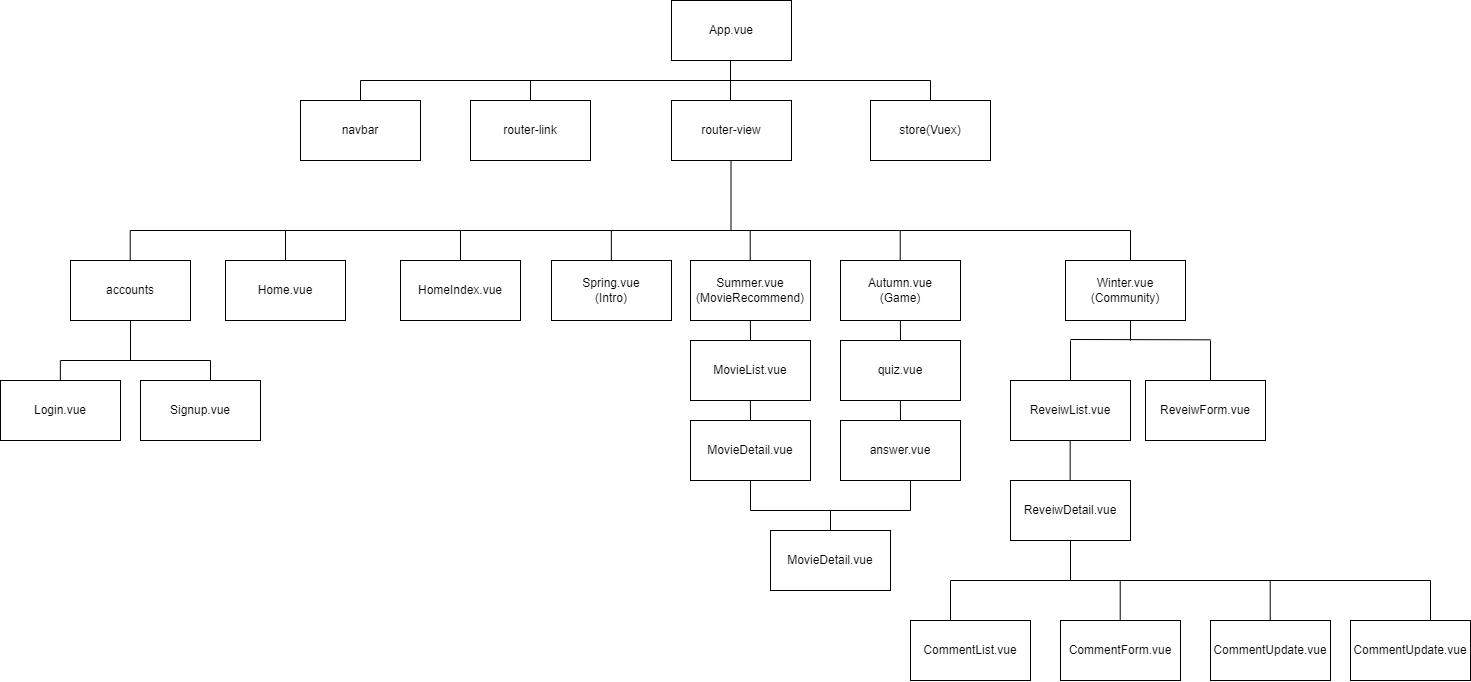

The diagram above was exported from draw.io. Its source (the exported page's mxGraphModel, read from the mxfile embedded in the PNG):
<mxGraphModel dx="2995" dy="781" grid="1" gridSize="10" guides="1" tooltips="1" connect="1" arrows="1" fold="1" page="1" pageScale="1" pageWidth="1169" pageHeight="827" math="0" shadow="0">
  <root>
    <mxCell id="0" />
    <mxCell id="1" parent="0" />
    <mxCell id="QUuZzcJbbhV5K6a0gpBF-2" value="App.vue" style="rounded=0;whiteSpace=wrap;html=1;" parent="1" vertex="1">
      <mxGeometry x="481" y="260" width="120" height="60" as="geometry" />
    </mxCell>
    <mxCell id="QUuZzcJbbhV5K6a0gpBF-3" value="Login.vue" style="rounded=0;whiteSpace=wrap;html=1;" parent="1" vertex="1">
      <mxGeometry x="-190" y="640" width="120" height="60" as="geometry" />
    </mxCell>
    <mxCell id="QUuZzcJbbhV5K6a0gpBF-4" value="Signup.vue" style="rounded=0;whiteSpace=wrap;html=1;" parent="1" vertex="1">
      <mxGeometry x="-50" y="640" width="120" height="60" as="geometry" />
    </mxCell>
    <mxCell id="QUuZzcJbbhV5K6a0gpBF-6" value="" style="endArrow=none;html=1;rounded=0;" parent="1" edge="1">
      <mxGeometry width="50" height="50" relative="1" as="geometry">
        <mxPoint x="540" y="360" as="sourcePoint" />
        <mxPoint x="540" y="320" as="targetPoint" />
      </mxGeometry>
    </mxCell>
    <mxCell id="QUuZzcJbbhV5K6a0gpBF-7" value="" style="endArrow=none;html=1;rounded=0;" parent="1" edge="1">
      <mxGeometry width="50" height="50" relative="1" as="geometry">
        <mxPoint x="-60" y="490" as="sourcePoint" />
        <mxPoint x="940" y="490" as="targetPoint" />
      </mxGeometry>
    </mxCell>
    <mxCell id="QUuZzcJbbhV5K6a0gpBF-8" value="" style="endArrow=none;html=1;rounded=0;" parent="1" edge="1">
      <mxGeometry width="50" height="50" relative="1" as="geometry">
        <mxPoint x="95" y="520" as="sourcePoint" />
        <mxPoint x="95" y="490" as="targetPoint" />
      </mxGeometry>
    </mxCell>
    <mxCell id="QUuZzcJbbhV5K6a0gpBF-9" value="Home.vue" style="rounded=0;whiteSpace=wrap;html=1;" parent="1" vertex="1">
      <mxGeometry x="35" y="520" width="120" height="60" as="geometry" />
    </mxCell>
    <mxCell id="QUuZzcJbbhV5K6a0gpBF-11" value="HomeIndex.vue" style="rounded=0;whiteSpace=wrap;html=1;" parent="1" vertex="1">
      <mxGeometry x="210" y="520" width="120" height="60" as="geometry" />
    </mxCell>
    <mxCell id="QUuZzcJbbhV5K6a0gpBF-12" value="" style="endArrow=none;html=1;rounded=0;" parent="1" edge="1">
      <mxGeometry width="50" height="50" relative="1" as="geometry">
        <mxPoint x="270" y="520" as="sourcePoint" />
        <mxPoint x="270" y="490" as="targetPoint" />
      </mxGeometry>
    </mxCell>
    <mxCell id="QUuZzcJbbhV5K6a0gpBF-13" value="Summer.vue&lt;br&gt;(MovieRecommend)" style="rounded=0;whiteSpace=wrap;html=1;" parent="1" vertex="1">
      <mxGeometry x="500" y="520" width="120" height="60" as="geometry" />
    </mxCell>
    <mxCell id="QUuZzcJbbhV5K6a0gpBF-14" value="Autumn.vue&lt;br&gt;(Game)" style="rounded=0;whiteSpace=wrap;html=1;" parent="1" vertex="1">
      <mxGeometry x="650" y="520" width="120" height="60" as="geometry" />
    </mxCell>
    <mxCell id="QUuZzcJbbhV5K6a0gpBF-15" value="Spring.vue&lt;br&gt;(Intro)" style="rounded=0;whiteSpace=wrap;html=1;" parent="1" vertex="1">
      <mxGeometry x="361" y="520" width="120" height="60" as="geometry" />
    </mxCell>
    <mxCell id="QUuZzcJbbhV5K6a0gpBF-16" value="Winter.vue&lt;br&gt;(Community)" style="rounded=0;whiteSpace=wrap;html=1;" parent="1" vertex="1">
      <mxGeometry x="875" y="520" width="120" height="60" as="geometry" />
    </mxCell>
    <mxCell id="QUuZzcJbbhV5K6a0gpBF-18" value="MovieList.vue" style="rounded=0;whiteSpace=wrap;html=1;" parent="1" vertex="1">
      <mxGeometry x="500" y="600" width="120" height="60" as="geometry" />
    </mxCell>
    <mxCell id="QUuZzcJbbhV5K6a0gpBF-19" value="MovieDetail.vue" style="rounded=0;whiteSpace=wrap;html=1;" parent="1" vertex="1">
      <mxGeometry x="500" y="680" width="120" height="60" as="geometry" />
    </mxCell>
    <mxCell id="QUuZzcJbbhV5K6a0gpBF-20" value="ReveiwDetail.vue" style="rounded=0;whiteSpace=wrap;html=1;" parent="1" vertex="1">
      <mxGeometry x="820" y="740" width="120" height="60" as="geometry" />
    </mxCell>
    <mxCell id="QUuZzcJbbhV5K6a0gpBF-22" value="" style="endArrow=none;html=1;rounded=0;" parent="1" edge="1">
      <mxGeometry width="50" height="50" relative="1" as="geometry">
        <mxPoint x="420.86" y="520" as="sourcePoint" />
        <mxPoint x="420.86" y="490" as="targetPoint" />
      </mxGeometry>
    </mxCell>
    <mxCell id="QUuZzcJbbhV5K6a0gpBF-23" value="" style="endArrow=none;html=1;rounded=0;" parent="1" edge="1">
      <mxGeometry width="50" height="50" relative="1" as="geometry">
        <mxPoint x="559.7100000000002" y="520" as="sourcePoint" />
        <mxPoint x="559.7100000000002" y="490" as="targetPoint" />
      </mxGeometry>
    </mxCell>
    <mxCell id="QUuZzcJbbhV5K6a0gpBF-24" value="" style="endArrow=none;html=1;rounded=0;" parent="1" edge="1">
      <mxGeometry width="50" height="50" relative="1" as="geometry">
        <mxPoint x="709.7100000000003" y="520" as="sourcePoint" />
        <mxPoint x="709.7100000000003" y="490" as="targetPoint" />
      </mxGeometry>
    </mxCell>
    <mxCell id="QUuZzcJbbhV5K6a0gpBF-25" value="" style="endArrow=none;html=1;rounded=0;" parent="1" edge="1">
      <mxGeometry width="50" height="50" relative="1" as="geometry">
        <mxPoint x="940.0000000000002" y="520" as="sourcePoint" />
        <mxPoint x="940.0000000000002" y="490" as="targetPoint" />
      </mxGeometry>
    </mxCell>
    <mxCell id="QUuZzcJbbhV5K6a0gpBF-27" value="" style="endArrow=none;html=1;rounded=0;" parent="1" edge="1">
      <mxGeometry width="50" height="50" relative="1" as="geometry">
        <mxPoint x="940" y="600" as="sourcePoint" />
        <mxPoint x="940.0000000000002" y="580" as="targetPoint" />
      </mxGeometry>
    </mxCell>
    <mxCell id="QUuZzcJbbhV5K6a0gpBF-28" value="" style="endArrow=none;html=1;rounded=0;" parent="1" edge="1">
      <mxGeometry width="50" height="50" relative="1" as="geometry">
        <mxPoint x="560" y="600" as="sourcePoint" />
        <mxPoint x="559.8800000000001" y="580" as="targetPoint" />
      </mxGeometry>
    </mxCell>
    <mxCell id="QUuZzcJbbhV5K6a0gpBF-29" value="" style="endArrow=none;html=1;rounded=0;" parent="1" edge="1">
      <mxGeometry width="50" height="50" relative="1" as="geometry">
        <mxPoint x="560" y="680" as="sourcePoint" />
        <mxPoint x="559.8800000000001" y="660" as="targetPoint" />
      </mxGeometry>
    </mxCell>
    <mxCell id="wA2MFfHgta1Ncm_kKx47-1" value="quiz.vue" style="rounded=0;whiteSpace=wrap;html=1;" parent="1" vertex="1">
      <mxGeometry x="650" y="600" width="120" height="60" as="geometry" />
    </mxCell>
    <mxCell id="wA2MFfHgta1Ncm_kKx47-2" value="answer.vue" style="rounded=0;whiteSpace=wrap;html=1;" parent="1" vertex="1">
      <mxGeometry x="650" y="680" width="120" height="60" as="geometry" />
    </mxCell>
    <mxCell id="wA2MFfHgta1Ncm_kKx47-3" value="" style="endArrow=none;html=1;rounded=0;" parent="1" edge="1">
      <mxGeometry width="50" height="50" relative="1" as="geometry">
        <mxPoint x="710" y="600" as="sourcePoint" />
        <mxPoint x="709.8800000000001" y="580" as="targetPoint" />
      </mxGeometry>
    </mxCell>
    <mxCell id="wA2MFfHgta1Ncm_kKx47-4" value="" style="endArrow=none;html=1;rounded=0;" parent="1" edge="1">
      <mxGeometry width="50" height="50" relative="1" as="geometry">
        <mxPoint x="710" y="680" as="sourcePoint" />
        <mxPoint x="709.8800000000001" y="660" as="targetPoint" />
      </mxGeometry>
    </mxCell>
    <mxCell id="wA2MFfHgta1Ncm_kKx47-5" value="router-view" style="rounded=0;whiteSpace=wrap;html=1;" parent="1" vertex="1">
      <mxGeometry x="481" y="360" width="120" height="60" as="geometry" />
    </mxCell>
    <mxCell id="wA2MFfHgta1Ncm_kKx47-6" value="" style="endArrow=none;html=1;rounded=0;" parent="1" edge="1">
      <mxGeometry width="50" height="50" relative="1" as="geometry">
        <mxPoint x="170" y="340" as="sourcePoint" />
        <mxPoint x="540" y="340" as="targetPoint" />
      </mxGeometry>
    </mxCell>
    <mxCell id="wA2MFfHgta1Ncm_kKx47-7" value="router-link" style="rounded=0;whiteSpace=wrap;html=1;" parent="1" vertex="1">
      <mxGeometry x="280" y="360" width="120" height="60" as="geometry" />
    </mxCell>
    <mxCell id="wA2MFfHgta1Ncm_kKx47-9" value="" style="endArrow=none;html=1;rounded=0;" parent="1" edge="1">
      <mxGeometry width="50" height="50" relative="1" as="geometry">
        <mxPoint x="340" y="360" as="sourcePoint" />
        <mxPoint x="340" y="340" as="targetPoint" />
      </mxGeometry>
    </mxCell>
    <mxCell id="wA2MFfHgta1Ncm_kKx47-10" value="" style="endArrow=none;html=1;rounded=0;" parent="1" edge="1">
      <mxGeometry width="50" height="50" relative="1" as="geometry">
        <mxPoint x="540.5" y="490" as="sourcePoint" />
        <mxPoint x="540.5" y="420" as="targetPoint" />
      </mxGeometry>
    </mxCell>
    <mxCell id="wA2MFfHgta1Ncm_kKx47-13" value="" style="endArrow=none;html=1;rounded=0;" parent="1" edge="1">
      <mxGeometry width="50" height="50" relative="1" as="geometry">
        <mxPoint x="-60" y="620" as="sourcePoint" />
        <mxPoint x="-60" y="580" as="targetPoint" />
      </mxGeometry>
    </mxCell>
    <mxCell id="wA2MFfHgta1Ncm_kKx47-14" value="accounts" style="rounded=0;whiteSpace=wrap;html=1;" parent="1" vertex="1">
      <mxGeometry x="-120" y="520" width="120" height="60" as="geometry" />
    </mxCell>
    <mxCell id="wA2MFfHgta1Ncm_kKx47-16" value="" style="endArrow=none;html=1;rounded=0;" parent="1" edge="1">
      <mxGeometry width="50" height="50" relative="1" as="geometry">
        <mxPoint x="-130" y="620" as="sourcePoint" />
        <mxPoint x="20" y="620" as="targetPoint" />
      </mxGeometry>
    </mxCell>
    <mxCell id="wA2MFfHgta1Ncm_kKx47-17" value="" style="endArrow=none;html=1;rounded=0;" parent="1" edge="1">
      <mxGeometry width="50" height="50" relative="1" as="geometry">
        <mxPoint x="-130.14" y="640" as="sourcePoint" />
        <mxPoint x="-130.14" y="620" as="targetPoint" />
      </mxGeometry>
    </mxCell>
    <mxCell id="wA2MFfHgta1Ncm_kKx47-18" value="" style="endArrow=none;html=1;rounded=0;" parent="1" edge="1">
      <mxGeometry width="50" height="50" relative="1" as="geometry">
        <mxPoint x="20.000000000000114" y="640" as="sourcePoint" />
        <mxPoint x="20.000000000000114" y="620" as="targetPoint" />
      </mxGeometry>
    </mxCell>
    <mxCell id="GXbrSqmKxo188pf_WHBc-2" value="" style="endArrow=none;html=1;rounded=0;" edge="1" parent="1">
      <mxGeometry width="50" height="50" relative="1" as="geometry">
        <mxPoint x="540" y="340" as="sourcePoint" />
        <mxPoint x="740" y="340" as="targetPoint" />
      </mxGeometry>
    </mxCell>
    <mxCell id="GXbrSqmKxo188pf_WHBc-3" value="store(Vuex)" style="rounded=0;whiteSpace=wrap;html=1;" vertex="1" parent="1">
      <mxGeometry x="680" y="360" width="120" height="60" as="geometry" />
    </mxCell>
    <mxCell id="GXbrSqmKxo188pf_WHBc-4" value="" style="endArrow=none;html=1;rounded=0;" edge="1" parent="1">
      <mxGeometry width="50" height="50" relative="1" as="geometry">
        <mxPoint x="740" y="360" as="sourcePoint" />
        <mxPoint x="740" y="340" as="targetPoint" />
      </mxGeometry>
    </mxCell>
    <mxCell id="GXbrSqmKxo188pf_WHBc-5" value="navbar" style="rounded=0;whiteSpace=wrap;html=1;" vertex="1" parent="1">
      <mxGeometry x="110" y="360" width="120" height="60" as="geometry" />
    </mxCell>
    <mxCell id="GXbrSqmKxo188pf_WHBc-6" value="" style="endArrow=none;html=1;rounded=0;" edge="1" parent="1">
      <mxGeometry width="50" height="50" relative="1" as="geometry">
        <mxPoint x="170" y="360" as="sourcePoint" />
        <mxPoint x="170" y="340" as="targetPoint" />
      </mxGeometry>
    </mxCell>
    <mxCell id="GXbrSqmKxo188pf_WHBc-7" value="MovieDetail.vue" style="rounded=0;whiteSpace=wrap;html=1;" vertex="1" parent="1">
      <mxGeometry x="580" y="790" width="120" height="60" as="geometry" />
    </mxCell>
    <mxCell id="GXbrSqmKxo188pf_WHBc-9" value="" style="endArrow=none;html=1;rounded=0;entryX=0.5;entryY=0;entryDx=0;entryDy=0;" edge="1" parent="1" target="GXbrSqmKxo188pf_WHBc-7">
      <mxGeometry width="50" height="50" relative="1" as="geometry">
        <mxPoint x="640" y="770" as="sourcePoint" />
        <mxPoint x="639.9000000000001" y="740" as="targetPoint" />
      </mxGeometry>
    </mxCell>
    <mxCell id="GXbrSqmKxo188pf_WHBc-10" value="" style="endArrow=none;html=1;rounded=0;entryX=0.5;entryY=1;entryDx=0;entryDy=0;" edge="1" parent="1" target="QUuZzcJbbhV5K6a0gpBF-19">
      <mxGeometry width="50" height="50" relative="1" as="geometry">
        <mxPoint x="560" y="770" as="sourcePoint" />
        <mxPoint x="640" y="780" as="targetPoint" />
      </mxGeometry>
    </mxCell>
    <mxCell id="GXbrSqmKxo188pf_WHBc-11" value="" style="endArrow=none;html=1;rounded=0;entryX=0.5;entryY=1;entryDx=0;entryDy=0;" edge="1" parent="1">
      <mxGeometry width="50" height="50" relative="1" as="geometry">
        <mxPoint x="720" y="770" as="sourcePoint" />
        <mxPoint x="720" y="740" as="targetPoint" />
      </mxGeometry>
    </mxCell>
    <mxCell id="GXbrSqmKxo188pf_WHBc-12" value="" style="endArrow=none;html=1;rounded=0;" edge="1" parent="1">
      <mxGeometry width="50" height="50" relative="1" as="geometry">
        <mxPoint x="560" y="770" as="sourcePoint" />
        <mxPoint x="720" y="770" as="targetPoint" />
      </mxGeometry>
    </mxCell>
    <mxCell id="GXbrSqmKxo188pf_WHBc-13" value="ReveiwList.vue" style="rounded=0;whiteSpace=wrap;html=1;" vertex="1" parent="1">
      <mxGeometry x="820" y="640" width="120" height="60" as="geometry" />
    </mxCell>
    <mxCell id="GXbrSqmKxo188pf_WHBc-14" value="ReveiwForm.vue" style="rounded=0;whiteSpace=wrap;html=1;" vertex="1" parent="1">
      <mxGeometry x="955" y="640" width="120" height="60" as="geometry" />
    </mxCell>
    <mxCell id="GXbrSqmKxo188pf_WHBc-15" value="" style="endArrow=none;html=1;rounded=0;" edge="1" parent="1">
      <mxGeometry width="50" height="50" relative="1" as="geometry">
        <mxPoint x="880" y="599" as="sourcePoint" />
        <mxPoint x="1020" y="599.31" as="targetPoint" />
      </mxGeometry>
    </mxCell>
    <mxCell id="GXbrSqmKxo188pf_WHBc-16" value="" style="endArrow=none;html=1;rounded=0;" edge="1" parent="1">
      <mxGeometry width="50" height="50" relative="1" as="geometry">
        <mxPoint x="880" y="640" as="sourcePoint" />
        <mxPoint x="880" y="600" as="targetPoint" />
      </mxGeometry>
    </mxCell>
    <mxCell id="GXbrSqmKxo188pf_WHBc-17" value="" style="endArrow=none;html=1;rounded=0;" edge="1" parent="1">
      <mxGeometry width="50" height="50" relative="1" as="geometry">
        <mxPoint x="1020" y="639.9999999999999" as="sourcePoint" />
        <mxPoint x="1020" y="599.9999999999999" as="targetPoint" />
      </mxGeometry>
    </mxCell>
    <mxCell id="GXbrSqmKxo188pf_WHBc-18" value="" style="endArrow=none;html=1;rounded=0;" edge="1" parent="1">
      <mxGeometry width="50" height="50" relative="1" as="geometry">
        <mxPoint x="879.66" y="739.9999999999999" as="sourcePoint" />
        <mxPoint x="879.66" y="699.9999999999999" as="targetPoint" />
      </mxGeometry>
    </mxCell>
    <mxCell id="GXbrSqmKxo188pf_WHBc-19" value="" style="endArrow=none;html=1;rounded=0;" edge="1" parent="1">
      <mxGeometry width="50" height="50" relative="1" as="geometry">
        <mxPoint x="880" y="840" as="sourcePoint" />
        <mxPoint x="880" y="800" as="targetPoint" />
        <Array as="points" />
      </mxGeometry>
    </mxCell>
    <mxCell id="GXbrSqmKxo188pf_WHBc-20" value="CommentList.vue" style="rounded=0;whiteSpace=wrap;html=1;" vertex="1" parent="1">
      <mxGeometry x="720" y="880" width="120" height="60" as="geometry" />
    </mxCell>
    <mxCell id="GXbrSqmKxo188pf_WHBc-21" value="CommentForm.vue" style="rounded=0;whiteSpace=wrap;html=1;" vertex="1" parent="1">
      <mxGeometry x="870" y="880" width="120" height="60" as="geometry" />
    </mxCell>
    <mxCell id="GXbrSqmKxo188pf_WHBc-22" value="CommentUpdate.vue" style="rounded=0;whiteSpace=wrap;html=1;" vertex="1" parent="1">
      <mxGeometry x="1020" y="880" width="120" height="60" as="geometry" />
    </mxCell>
    <mxCell id="GXbrSqmKxo188pf_WHBc-23" value="" style="endArrow=none;html=1;rounded=0;" edge="1" parent="1">
      <mxGeometry width="50" height="50" relative="1" as="geometry">
        <mxPoint x="760" y="840" as="sourcePoint" />
        <mxPoint x="1240" y="840" as="targetPoint" />
      </mxGeometry>
    </mxCell>
    <mxCell id="GXbrSqmKxo188pf_WHBc-24" value="" style="endArrow=none;html=1;rounded=0;" edge="1" parent="1">
      <mxGeometry width="50" height="50" relative="1" as="geometry">
        <mxPoint x="760" y="880" as="sourcePoint" />
        <mxPoint x="760" y="840" as="targetPoint" />
        <Array as="points" />
      </mxGeometry>
    </mxCell>
    <mxCell id="GXbrSqmKxo188pf_WHBc-25" value="" style="endArrow=none;html=1;rounded=0;" edge="1" parent="1">
      <mxGeometry width="50" height="50" relative="1" as="geometry">
        <mxPoint x="929.71" y="880" as="sourcePoint" />
        <mxPoint x="929.71" y="840" as="targetPoint" />
        <Array as="points" />
      </mxGeometry>
    </mxCell>
    <mxCell id="GXbrSqmKxo188pf_WHBc-26" value="" style="endArrow=none;html=1;rounded=0;" edge="1" parent="1">
      <mxGeometry width="50" height="50" relative="1" as="geometry">
        <mxPoint x="1079.71" y="880" as="sourcePoint" />
        <mxPoint x="1079.71" y="840" as="targetPoint" />
        <Array as="points" />
      </mxGeometry>
    </mxCell>
    <mxCell id="GXbrSqmKxo188pf_WHBc-27" value="" style="endArrow=none;html=1;rounded=0;" edge="1" parent="1">
      <mxGeometry width="50" height="50" relative="1" as="geometry">
        <mxPoint x="-60.28999999999999" y="520" as="sourcePoint" />
        <mxPoint x="-60.28999999999999" y="490" as="targetPoint" />
      </mxGeometry>
    </mxCell>
    <mxCell id="GXbrSqmKxo188pf_WHBc-28" value="CommentUpdate.vue" style="rounded=0;whiteSpace=wrap;html=1;" vertex="1" parent="1">
      <mxGeometry x="1160" y="880" width="120" height="60" as="geometry" />
    </mxCell>
    <mxCell id="GXbrSqmKxo188pf_WHBc-29" value="" style="endArrow=none;html=1;rounded=0;" edge="1" parent="1">
      <mxGeometry width="50" height="50" relative="1" as="geometry">
        <mxPoint x="1240" y="880" as="sourcePoint" />
        <mxPoint x="1240" y="840" as="targetPoint" />
        <Array as="points" />
      </mxGeometry>
    </mxCell>
  </root>
</mxGraphModel>